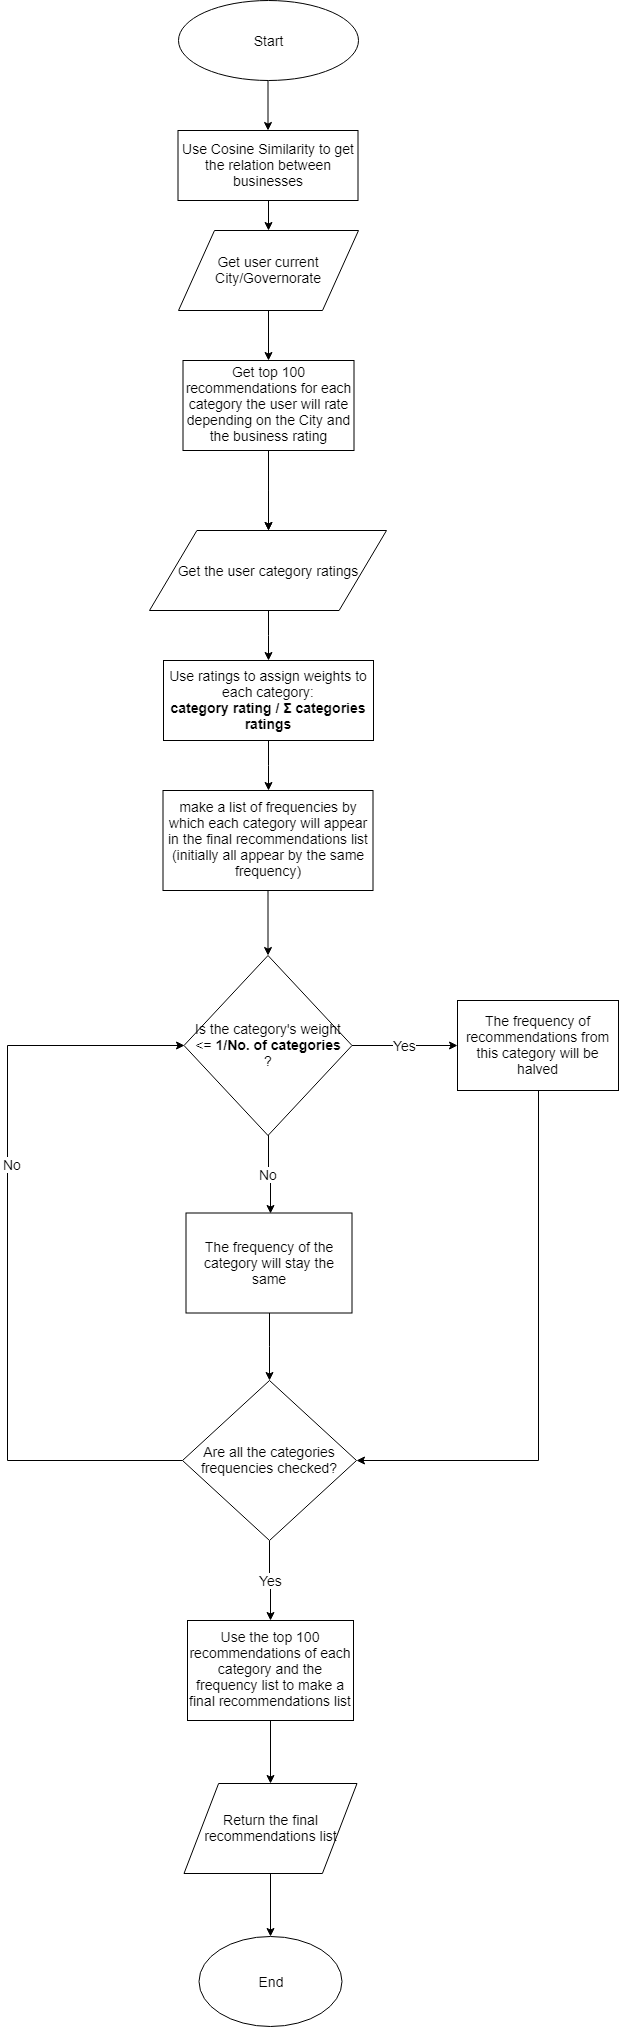

The diagram above was exported from draw.io. Its source (the exported page's mxGraphModel, read from the mxfile embedded in the PNG):
<mxGraphModel dx="1010" dy="533" grid="1" gridSize="10" guides="1" tooltips="1" connect="1" arrows="1" fold="1" page="1" pageScale="1" pageWidth="850" pageHeight="1100" math="0" shadow="0">
  <root>
    <mxCell id="0" />
    <mxCell id="1" parent="0" />
    <mxCell id="CKiH1bs9-dHexfAuNb2b-14" value="" style="edgeStyle=orthogonalEdgeStyle;rounded=0;orthogonalLoop=1;jettySize=auto;html=1;" parent="1" source="CKiH1bs9-dHexfAuNb2b-1" target="CKiH1bs9-dHexfAuNb2b-13" edge="1">
      <mxGeometry relative="1" as="geometry" />
    </mxCell>
    <mxCell id="CKiH1bs9-dHexfAuNb2b-1" value="&lt;font style=&quot;font-size: 14px&quot;&gt;Get the user category ratings&lt;/font&gt;" style="shape=parallelogram;perimeter=parallelogramPerimeter;whiteSpace=wrap;html=1;" parent="1" vertex="1">
      <mxGeometry x="310" y="560" width="237" height="80" as="geometry" />
    </mxCell>
    <mxCell id="CKiH1bs9-dHexfAuNb2b-12" value="" style="edgeStyle=orthogonalEdgeStyle;rounded=0;orthogonalLoop=1;jettySize=auto;html=1;" parent="1" target="CKiH1bs9-dHexfAuNb2b-9" edge="1">
      <mxGeometry relative="1" as="geometry">
        <mxPoint x="429" y="190" as="sourcePoint" />
      </mxGeometry>
    </mxCell>
    <mxCell id="CKiH1bs9-dHexfAuNb2b-4" value="&lt;font style=&quot;font-size: 14px&quot;&gt;Use Cosine Similarity to get the relation between businesses&lt;/font&gt;" style="rounded=0;whiteSpace=wrap;html=1;" parent="1" vertex="1">
      <mxGeometry x="338.5" y="160" width="180" height="70" as="geometry" />
    </mxCell>
    <mxCell id="CKiH1bs9-dHexfAuNb2b-7" value="" style="edgeStyle=orthogonalEdgeStyle;rounded=0;orthogonalLoop=1;jettySize=auto;html=1;" parent="1" source="CKiH1bs9-dHexfAuNb2b-5" target="CKiH1bs9-dHexfAuNb2b-1" edge="1">
      <mxGeometry relative="1" as="geometry" />
    </mxCell>
    <mxCell id="CKiH1bs9-dHexfAuNb2b-8" value="" style="edgeStyle=orthogonalEdgeStyle;rounded=0;orthogonalLoop=1;jettySize=auto;html=1;" parent="1" source="CKiH1bs9-dHexfAuNb2b-5" target="CKiH1bs9-dHexfAuNb2b-1" edge="1">
      <mxGeometry relative="1" as="geometry" />
    </mxCell>
    <mxCell id="CKiH1bs9-dHexfAuNb2b-5" value="&lt;font style=&quot;font-size: 14px&quot;&gt;Get top 100 recommendations for each category the user will rate depending on the City and the business rating&lt;/font&gt;" style="rounded=0;whiteSpace=wrap;html=1;" parent="1" vertex="1">
      <mxGeometry x="343.5" y="390" width="171" height="90" as="geometry" />
    </mxCell>
    <mxCell id="CKiH1bs9-dHexfAuNb2b-10" style="edgeStyle=orthogonalEdgeStyle;rounded=0;orthogonalLoop=1;jettySize=auto;html=1;entryX=0.5;entryY=0;entryDx=0;entryDy=0;" parent="1" source="CKiH1bs9-dHexfAuNb2b-9" target="CKiH1bs9-dHexfAuNb2b-5" edge="1">
      <mxGeometry relative="1" as="geometry" />
    </mxCell>
    <mxCell id="CKiH1bs9-dHexfAuNb2b-9" value="&lt;font style=&quot;font-size: 14px&quot;&gt;Get user current City/Governorate&lt;/font&gt;" style="shape=parallelogram;perimeter=parallelogramPerimeter;whiteSpace=wrap;html=1;" parent="1" vertex="1">
      <mxGeometry x="339" y="260" width="180" height="80" as="geometry" />
    </mxCell>
    <mxCell id="arV3dYgp9ZkMBIuAACQy-15" value="" style="edgeStyle=orthogonalEdgeStyle;rounded=0;orthogonalLoop=1;jettySize=auto;html=1;" parent="1" source="CKiH1bs9-dHexfAuNb2b-13" target="arV3dYgp9ZkMBIuAACQy-14" edge="1">
      <mxGeometry relative="1" as="geometry" />
    </mxCell>
    <mxCell id="CKiH1bs9-dHexfAuNb2b-13" value="&lt;font style=&quot;font-size: 14px&quot;&gt;Use ratings to assign weights to each category:&lt;br&gt;&lt;b&gt;category rating / Σ categories ratings&lt;/b&gt;&lt;br&gt;&lt;/font&gt;" style="rounded=0;whiteSpace=wrap;html=1;" parent="1" vertex="1">
      <mxGeometry x="324" y="690" width="210" height="80" as="geometry" />
    </mxCell>
    <mxCell id="CKiH1bs9-dHexfAuNb2b-18" value="&lt;font style=&quot;font-size: 14px&quot;&gt;Yes&lt;br&gt;&lt;/font&gt;" style="edgeStyle=orthogonalEdgeStyle;rounded=0;orthogonalLoop=1;jettySize=auto;html=1;entryX=0;entryY=0.5;entryDx=0;entryDy=0;" parent="1" source="CKiH1bs9-dHexfAuNb2b-15" target="CKiH1bs9-dHexfAuNb2b-17" edge="1">
      <mxGeometry relative="1" as="geometry">
        <mxPoint x="585.5" y="1075" as="targetPoint" />
      </mxGeometry>
    </mxCell>
    <mxCell id="arV3dYgp9ZkMBIuAACQy-2" value="&lt;font style=&quot;font-size: 14px&quot;&gt;No&lt;/font&gt;" style="edgeStyle=orthogonalEdgeStyle;rounded=0;orthogonalLoop=1;jettySize=auto;html=1;entryX=0.509;entryY=0;entryDx=0;entryDy=0;entryPerimeter=0;" parent="1" source="CKiH1bs9-dHexfAuNb2b-15" target="arV3dYgp9ZkMBIuAACQy-12" edge="1">
      <mxGeometry relative="1" as="geometry">
        <mxPoint x="423" y="1240" as="targetPoint" />
      </mxGeometry>
    </mxCell>
    <mxCell id="CKiH1bs9-dHexfAuNb2b-15" value="&lt;font style=&quot;font-size: 14px&quot;&gt;Is the category's weight &amp;lt;= &lt;b&gt;1/No. of categories&lt;br&gt;&lt;/b&gt;?&lt;/font&gt;" style="rhombus;whiteSpace=wrap;html=1;" parent="1" vertex="1">
      <mxGeometry x="344.5" y="985" width="168" height="180" as="geometry" />
    </mxCell>
    <mxCell id="arV3dYgp9ZkMBIuAACQy-32" value="" style="edgeStyle=orthogonalEdgeStyle;rounded=0;orthogonalLoop=1;jettySize=auto;html=1;entryX=1;entryY=0.5;entryDx=0;entryDy=0;" parent="1" source="CKiH1bs9-dHexfAuNb2b-17" target="arV3dYgp9ZkMBIuAACQy-25" edge="1">
      <mxGeometry relative="1" as="geometry">
        <mxPoint x="698.5" y="1200" as="targetPoint" />
        <Array as="points">
          <mxPoint x="699" y="1490" />
        </Array>
      </mxGeometry>
    </mxCell>
    <mxCell id="CKiH1bs9-dHexfAuNb2b-17" value="&lt;font style=&quot;font-size: 14px&quot;&gt;The frequency of recommendations from this category will be halved&lt;/font&gt;" style="rounded=0;whiteSpace=wrap;html=1;" parent="1" vertex="1">
      <mxGeometry x="618" y="1030" width="161" height="90" as="geometry" />
    </mxCell>
    <mxCell id="arV3dYgp9ZkMBIuAACQy-7" value="" style="edgeStyle=orthogonalEdgeStyle;rounded=0;orthogonalLoop=1;jettySize=auto;html=1;" parent="1" source="arV3dYgp9ZkMBIuAACQy-6" target="CKiH1bs9-dHexfAuNb2b-4" edge="1">
      <mxGeometry relative="1" as="geometry" />
    </mxCell>
    <mxCell id="arV3dYgp9ZkMBIuAACQy-6" value="&lt;font style=&quot;font-size: 14px&quot;&gt;Start&lt;/font&gt;" style="ellipse;whiteSpace=wrap;html=1;" parent="1" vertex="1">
      <mxGeometry x="338.5" y="30" width="180" height="80" as="geometry" />
    </mxCell>
    <mxCell id="arV3dYgp9ZkMBIuAACQy-26" value="" style="edgeStyle=orthogonalEdgeStyle;rounded=0;orthogonalLoop=1;jettySize=auto;html=1;" parent="1" source="arV3dYgp9ZkMBIuAACQy-12" target="arV3dYgp9ZkMBIuAACQy-25" edge="1">
      <mxGeometry relative="1" as="geometry" />
    </mxCell>
    <mxCell id="arV3dYgp9ZkMBIuAACQy-12" value="&lt;font style=&quot;font-size: 14px&quot;&gt;The frequency of the category will stay the same&lt;/font&gt;" style="rounded=0;whiteSpace=wrap;html=1;" parent="1" vertex="1">
      <mxGeometry x="346.5" y="1242.5" width="166" height="100" as="geometry" />
    </mxCell>
    <mxCell id="arV3dYgp9ZkMBIuAACQy-19" value="" style="edgeStyle=orthogonalEdgeStyle;rounded=0;orthogonalLoop=1;jettySize=auto;html=1;entryX=0.5;entryY=0;entryDx=0;entryDy=0;" parent="1" source="arV3dYgp9ZkMBIuAACQy-13" target="arV3dYgp9ZkMBIuAACQy-21" edge="1">
      <mxGeometry relative="1" as="geometry">
        <mxPoint x="431" y="1830" as="targetPoint" />
      </mxGeometry>
    </mxCell>
    <mxCell id="arV3dYgp9ZkMBIuAACQy-13" value="&lt;font style=&quot;font-size: 14px&quot;&gt;Use the top 100 recommendations of each category and the frequency list to make a final recommendations list&lt;/font&gt;" style="rounded=0;whiteSpace=wrap;html=1;" parent="1" vertex="1">
      <mxGeometry x="348" y="1650" width="166" height="100" as="geometry" />
    </mxCell>
    <mxCell id="arV3dYgp9ZkMBIuAACQy-16" value="" style="edgeStyle=orthogonalEdgeStyle;rounded=0;orthogonalLoop=1;jettySize=auto;html=1;" parent="1" source="arV3dYgp9ZkMBIuAACQy-14" target="CKiH1bs9-dHexfAuNb2b-15" edge="1">
      <mxGeometry relative="1" as="geometry" />
    </mxCell>
    <mxCell id="arV3dYgp9ZkMBIuAACQy-14" value="&lt;font style=&quot;font-size: 14px&quot;&gt;make a list of frequencies by which each category will appear in the final recommendations list (initially all appear by the same frequency)&lt;/font&gt;" style="rounded=0;whiteSpace=wrap;html=1;" parent="1" vertex="1">
      <mxGeometry x="323.5" y="820" width="210" height="100" as="geometry" />
    </mxCell>
    <mxCell id="arV3dYgp9ZkMBIuAACQy-23" value="" style="edgeStyle=orthogonalEdgeStyle;rounded=0;orthogonalLoop=1;jettySize=auto;html=1;" parent="1" source="arV3dYgp9ZkMBIuAACQy-21" target="arV3dYgp9ZkMBIuAACQy-22" edge="1">
      <mxGeometry relative="1" as="geometry" />
    </mxCell>
    <mxCell id="arV3dYgp9ZkMBIuAACQy-21" value="&lt;font style=&quot;font-size: 14px&quot;&gt;Return the final recommendations list&lt;/font&gt;" style="shape=parallelogram;perimeter=parallelogramPerimeter;whiteSpace=wrap;html=1;" parent="1" vertex="1">
      <mxGeometry x="344.5" y="1813" width="173" height="90" as="geometry" />
    </mxCell>
    <mxCell id="arV3dYgp9ZkMBIuAACQy-22" value="&lt;font style=&quot;font-size: 14px&quot;&gt;End&lt;/font&gt;" style="ellipse;whiteSpace=wrap;html=1;" parent="1" vertex="1">
      <mxGeometry x="359.5" y="1966" width="143" height="90" as="geometry" />
    </mxCell>
    <mxCell id="arV3dYgp9ZkMBIuAACQy-27" value="&lt;font style=&quot;font-size: 14px&quot;&gt;Yes&lt;/font&gt;" style="edgeStyle=orthogonalEdgeStyle;rounded=0;orthogonalLoop=1;jettySize=auto;html=1;" parent="1" source="arV3dYgp9ZkMBIuAACQy-25" target="arV3dYgp9ZkMBIuAACQy-13" edge="1">
      <mxGeometry relative="1" as="geometry" />
    </mxCell>
    <mxCell id="arV3dYgp9ZkMBIuAACQy-29" value="" style="edgeStyle=orthogonalEdgeStyle;rounded=0;orthogonalLoop=1;jettySize=auto;html=1;entryX=0;entryY=0.5;entryDx=0;entryDy=0;" parent="1" source="arV3dYgp9ZkMBIuAACQy-25" target="CKiH1bs9-dHexfAuNb2b-15" edge="1">
      <mxGeometry relative="1" as="geometry">
        <mxPoint x="264.5" y="1490" as="targetPoint" />
        <Array as="points">
          <mxPoint x="168" y="1490" />
          <mxPoint x="168" y="1075" />
        </Array>
      </mxGeometry>
    </mxCell>
    <mxCell id="arV3dYgp9ZkMBIuAACQy-30" value="&lt;font style=&quot;font-size: 14px&quot;&gt;No&lt;/font&gt;" style="text;html=1;resizable=0;points=[];align=center;verticalAlign=middle;labelBackgroundColor=#ffffff;" parent="arV3dYgp9ZkMBIuAACQy-29" vertex="1" connectable="0">
      <mxGeometry x="0.2286" y="-4" relative="1" as="geometry">
        <mxPoint as="offset" />
      </mxGeometry>
    </mxCell>
    <mxCell id="arV3dYgp9ZkMBIuAACQy-25" value="&lt;font style=&quot;font-size: 14px&quot;&gt;Are all the categories frequencies checked?&lt;/font&gt;" style="rhombus;whiteSpace=wrap;html=1;" parent="1" vertex="1">
      <mxGeometry x="343" y="1410" width="174" height="160" as="geometry" />
    </mxCell>
  </root>
</mxGraphModel>